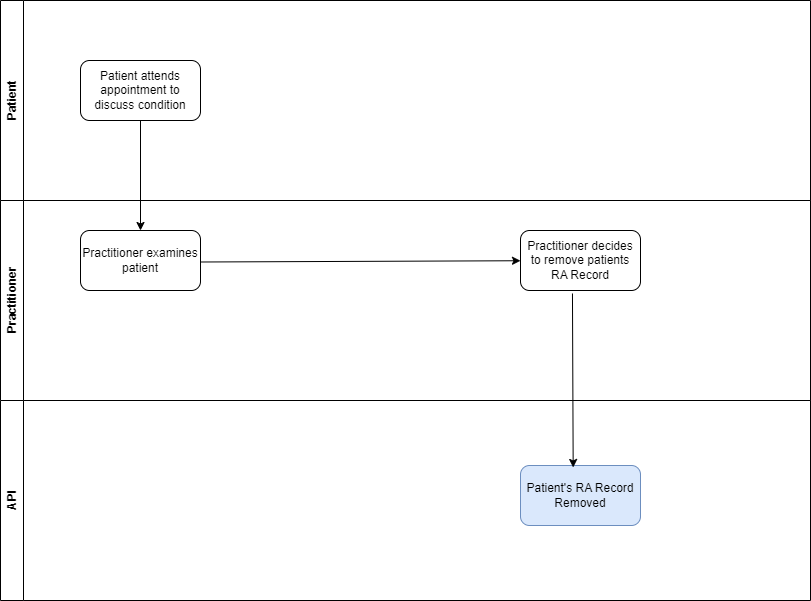

The diagram above was exported from draw.io. Its source (the exported page's mxGraphModel, read from the mxfile embedded in the PNG):
<mxGraphModel dx="1010" dy="716" grid="1" gridSize="10" guides="1" tooltips="1" connect="1" arrows="1" fold="1" page="1" pageScale="1" pageWidth="827" pageHeight="1169" math="0" shadow="0">
  <root>
    <mxCell id="0" />
    <mxCell id="1" parent="0" />
    <mxCell id="2XhlEkKpVtlEnrgfnVY3-1" value="Practitioner" style="swimlane;horizontal=0;whiteSpace=wrap;html=1;" vertex="1" parent="1">
      <mxGeometry x="60" y="290" width="810" height="200" as="geometry" />
    </mxCell>
    <mxCell id="2XhlEkKpVtlEnrgfnVY3-2" value="Practitioner examines patient" style="rounded=1;whiteSpace=wrap;html=1;" vertex="1" parent="2XhlEkKpVtlEnrgfnVY3-1">
      <mxGeometry x="80" y="30" width="120" height="60" as="geometry" />
    </mxCell>
    <mxCell id="2XhlEkKpVtlEnrgfnVY3-3" value="Practitioner decides to remove patients RA Record" style="rounded=1;whiteSpace=wrap;html=1;" vertex="1" parent="2XhlEkKpVtlEnrgfnVY3-1">
      <mxGeometry x="520" y="30" width="120" height="60" as="geometry" />
    </mxCell>
    <mxCell id="2XhlEkKpVtlEnrgfnVY3-4" value="" style="endArrow=classic;html=1;rounded=0;exitX=1;exitY=0.5;exitDx=0;exitDy=0;" edge="1" parent="2XhlEkKpVtlEnrgfnVY3-1" target="2XhlEkKpVtlEnrgfnVY3-3">
      <mxGeometry width="50" height="50" relative="1" as="geometry">
        <mxPoint x="200" y="61.5" as="sourcePoint" />
        <mxPoint x="512.6800000000001" y="58.5" as="targetPoint" />
      </mxGeometry>
    </mxCell>
    <mxCell id="2XhlEkKpVtlEnrgfnVY3-5" value="Patient" style="swimlane;horizontal=0;whiteSpace=wrap;html=1;" vertex="1" parent="1">
      <mxGeometry x="60" y="90" width="810" height="200" as="geometry" />
    </mxCell>
    <mxCell id="2XhlEkKpVtlEnrgfnVY3-6" value="Patient attends appointment to discuss condition" style="rounded=1;whiteSpace=wrap;html=1;" vertex="1" parent="2XhlEkKpVtlEnrgfnVY3-5">
      <mxGeometry x="80" y="60" width="120" height="60" as="geometry" />
    </mxCell>
    <mxCell id="2XhlEkKpVtlEnrgfnVY3-7" value="API" style="swimlane;horizontal=0;whiteSpace=wrap;html=1;" vertex="1" parent="1">
      <mxGeometry x="60" y="490" width="810" height="200" as="geometry" />
    </mxCell>
    <mxCell id="2XhlEkKpVtlEnrgfnVY3-8" value="Patient's RA Record Removed" style="rounded=1;whiteSpace=wrap;html=1;fillColor=#dae8fc;strokeColor=#6c8ebf;" vertex="1" parent="2XhlEkKpVtlEnrgfnVY3-7">
      <mxGeometry x="520" y="65" width="120" height="60" as="geometry" />
    </mxCell>
    <mxCell id="2XhlEkKpVtlEnrgfnVY3-9" value="" style="endArrow=classic;html=1;rounded=0;exitX=0.5;exitY=1;exitDx=0;exitDy=0;entryX=0.5;entryY=0;entryDx=0;entryDy=0;" edge="1" parent="1" source="2XhlEkKpVtlEnrgfnVY3-6" target="2XhlEkKpVtlEnrgfnVY3-2">
      <mxGeometry width="50" height="50" relative="1" as="geometry">
        <mxPoint x="400" y="460" as="sourcePoint" />
        <mxPoint x="450" y="410" as="targetPoint" />
      </mxGeometry>
    </mxCell>
    <mxCell id="2XhlEkKpVtlEnrgfnVY3-10" value="" style="endArrow=classic;html=1;rounded=0;exitX=0.433;exitY=1.05;exitDx=0;exitDy=0;exitPerimeter=0;entryX=0.439;entryY=0.033;entryDx=0;entryDy=0;entryPerimeter=0;" edge="1" parent="1" source="2XhlEkKpVtlEnrgfnVY3-3" target="2XhlEkKpVtlEnrgfnVY3-8">
      <mxGeometry width="50" height="50" relative="1" as="geometry">
        <mxPoint x="640" y="460" as="sourcePoint" />
        <mxPoint x="690" y="410" as="targetPoint" />
      </mxGeometry>
    </mxCell>
  </root>
</mxGraphModel>